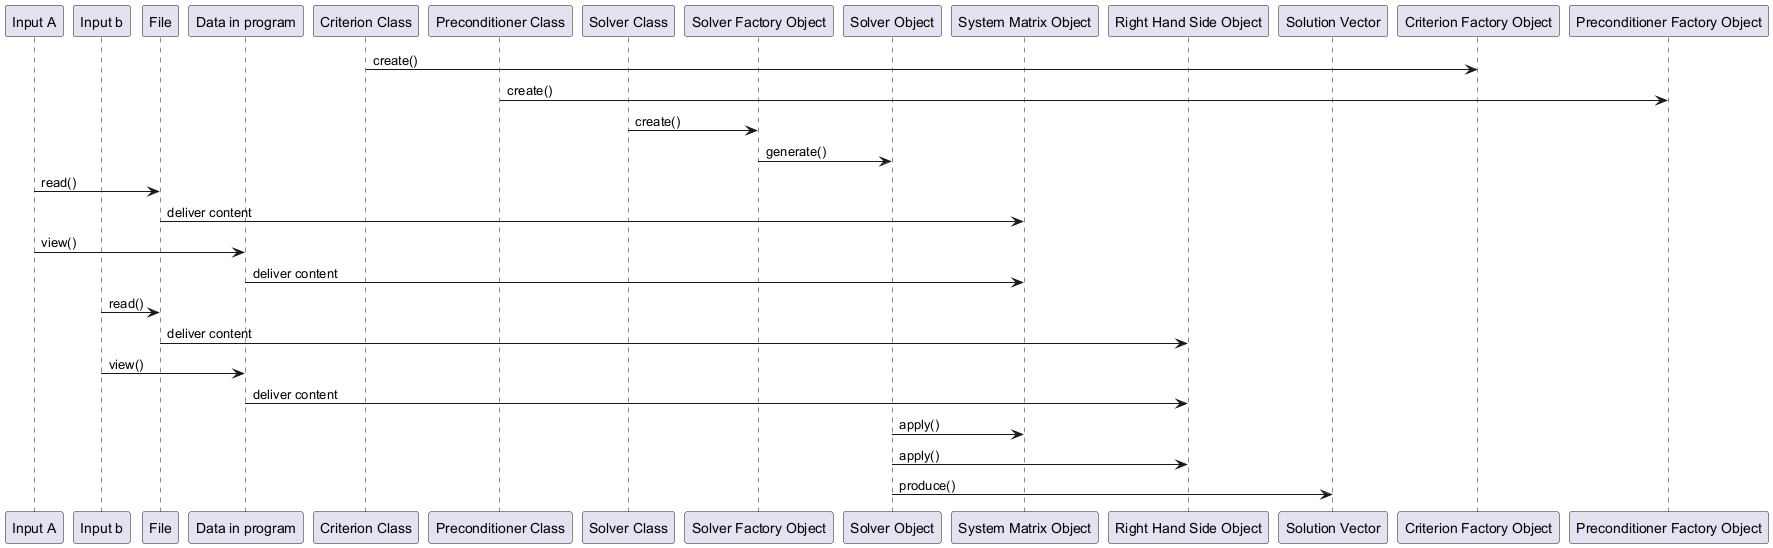

The diagram above was rendered by PlantUML. Its source (embedded in the PNG):
@startuml
participant "Input A"
participant "Input b"
participant "File"
participant "Data in program"
participant "Criterion Class"
participant "Preconditioner Class"
participant "Solver Class"
participant "Solver Factory Object"
participant "Solver Object"
participant "System Matrix Object"
participant "Right Hand Side Object"
participant "Solution Vector"

"Criterion Class" -> "Criterion Factory Object" : create()
"Preconditioner Class" -> "Preconditioner Factory Object" : create()
"Solver Class" -> "Solver Factory Object" : create()
"Solver Factory Object" -> "Solver Object" : generate()

"Input A" -> "File" : read()
"File" -> "System Matrix Object" : deliver content

"Input A" -> "Data in program" : view()
"Data in program" -> "System Matrix Object" : deliver content

"Input b" -> "File" : read()
"File" -> "Right Hand Side Object" : deliver content

"Input b" -> "Data in program" : view()
"Data in program" -> "Right Hand Side Object" : deliver content

"Solver Object" -> "System Matrix Object" : apply()
"Solver Object" -> "Right Hand Side Object" : apply()
"Solver Object" -> "Solution Vector" : produce()

@enduml